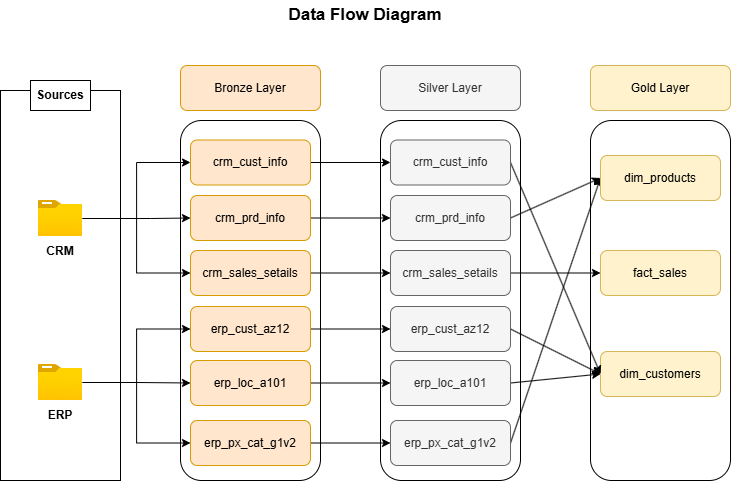

The diagram above was exported from draw.io. Its source (the exported page's mxGraphModel, read from the mxfile embedded in the PNG):
<mxGraphModel dx="1058" dy="643" grid="1" gridSize="10" guides="1" tooltips="1" connect="1" arrows="1" fold="1" page="1" pageScale="1" pageWidth="1920" pageHeight="1200" math="0" shadow="0">
  <root>
    <mxCell id="0" />
    <mxCell id="1" parent="0" />
    <mxCell id="SojwOMtYfQzhZggXxIuW-13" value="" style="rounded=1;whiteSpace=wrap;html=1;" parent="1" vertex="1">
      <mxGeometry x="630" y="210" width="140" height="360" as="geometry" />
    </mxCell>
    <mxCell id="SojwOMtYfQzhZggXxIuW-17" value="dim_customers" style="rounded=1;whiteSpace=wrap;html=1;fillColor=#fff2cc;strokeColor=#d6b656;" parent="1" vertex="1">
      <mxGeometry x="640" y="441" width="120" height="45" as="geometry" />
    </mxCell>
    <mxCell id="NUYvxAceGa--DN3CTaLO-1" value="&lt;b&gt;&lt;font style=&quot;font-size: 17px;&quot;&gt;Data Flow Diagram&lt;/font&gt;&lt;/b&gt;" style="text;html=1;align=center;verticalAlign=middle;whiteSpace=wrap;rounded=0;" parent="1" vertex="1">
      <mxGeometry x="280" y="90" width="250" height="30" as="geometry" />
    </mxCell>
    <mxCell id="NUYvxAceGa--DN3CTaLO-2" value="" style="rounded=0;whiteSpace=wrap;html=1;" parent="1" vertex="1">
      <mxGeometry x="40" y="180" width="120" height="390" as="geometry" />
    </mxCell>
    <mxCell id="NUYvxAceGa--DN3CTaLO-3" value="&lt;b&gt;Sources&lt;/b&gt;" style="text;html=1;align=center;verticalAlign=middle;whiteSpace=wrap;rounded=0;fillColor=default;strokeColor=default;" parent="1" vertex="1">
      <mxGeometry x="70" y="170" width="60" height="30" as="geometry" />
    </mxCell>
    <mxCell id="NUYvxAceGa--DN3CTaLO-10" value="" style="rounded=1;whiteSpace=wrap;html=1;" parent="1" vertex="1">
      <mxGeometry x="220" y="210" width="140" height="360" as="geometry" />
    </mxCell>
    <mxCell id="NUYvxAceGa--DN3CTaLO-11" value="Bronze Layer" style="rounded=1;whiteSpace=wrap;html=1;fillColor=#ffe6cc;strokeColor=#d79b00;" parent="1" vertex="1">
      <mxGeometry x="220" y="155" width="140" height="45" as="geometry" />
    </mxCell>
    <mxCell id="NUYvxAceGa--DN3CTaLO-12" value="" style="rounded=1;whiteSpace=wrap;html=1;" parent="1" vertex="1">
      <mxGeometry x="420" y="210" width="140" height="360" as="geometry" />
    </mxCell>
    <mxCell id="NUYvxAceGa--DN3CTaLO-13" value="Silver Layer" style="rounded=1;whiteSpace=wrap;html=1;fillColor=#f5f5f5;fontColor=#333333;strokeColor=#666666;" parent="1" vertex="1">
      <mxGeometry x="420" y="155" width="140" height="45" as="geometry" />
    </mxCell>
    <mxCell id="SojwOMtYfQzhZggXxIuW-7" style="edgeStyle=orthogonalEdgeStyle;rounded=0;orthogonalLoop=1;jettySize=auto;html=1;exitX=1;exitY=0.5;exitDx=0;exitDy=0;" parent="1" source="NUYvxAceGa--DN3CTaLO-14" target="SojwOMtYfQzhZggXxIuW-1" edge="1">
      <mxGeometry relative="1" as="geometry" />
    </mxCell>
    <mxCell id="NUYvxAceGa--DN3CTaLO-14" value="crm_cust_info" style="rounded=1;whiteSpace=wrap;html=1;fillColor=#ffe6cc;strokeColor=#d79b00;" parent="1" vertex="1">
      <mxGeometry x="230" y="229.5" width="120" height="45" as="geometry" />
    </mxCell>
    <mxCell id="SojwOMtYfQzhZggXxIuW-9" style="edgeStyle=orthogonalEdgeStyle;rounded=0;orthogonalLoop=1;jettySize=auto;html=1;entryX=0;entryY=0.5;entryDx=0;entryDy=0;" parent="1" source="NUYvxAceGa--DN3CTaLO-15" target="SojwOMtYfQzhZggXxIuW-2" edge="1">
      <mxGeometry relative="1" as="geometry" />
    </mxCell>
    <mxCell id="NUYvxAceGa--DN3CTaLO-15" value="crm_prd_info" style="rounded=1;whiteSpace=wrap;html=1;fillColor=#ffe6cc;strokeColor=#d79b00;" parent="1" vertex="1">
      <mxGeometry x="230" y="285" width="120" height="45" as="geometry" />
    </mxCell>
    <mxCell id="SojwOMtYfQzhZggXxIuW-8" style="edgeStyle=orthogonalEdgeStyle;rounded=0;orthogonalLoop=1;jettySize=auto;html=1;" parent="1" source="NUYvxAceGa--DN3CTaLO-16" target="SojwOMtYfQzhZggXxIuW-3" edge="1">
      <mxGeometry relative="1" as="geometry" />
    </mxCell>
    <mxCell id="NUYvxAceGa--DN3CTaLO-16" value="crm_sales_setails" style="rounded=1;whiteSpace=wrap;html=1;fillColor=#ffe6cc;strokeColor=#d79b00;" parent="1" vertex="1">
      <mxGeometry x="230" y="340" width="120" height="45" as="geometry" />
    </mxCell>
    <mxCell id="SojwOMtYfQzhZggXxIuW-10" style="edgeStyle=orthogonalEdgeStyle;rounded=0;orthogonalLoop=1;jettySize=auto;html=1;entryX=0;entryY=0.5;entryDx=0;entryDy=0;" parent="1" source="NUYvxAceGa--DN3CTaLO-17" target="SojwOMtYfQzhZggXxIuW-4" edge="1">
      <mxGeometry relative="1" as="geometry" />
    </mxCell>
    <mxCell id="NUYvxAceGa--DN3CTaLO-17" value="erp_cust_az12" style="rounded=1;whiteSpace=wrap;html=1;fillColor=#ffe6cc;strokeColor=#d79b00;" parent="1" vertex="1">
      <mxGeometry x="230" y="396" width="120" height="45" as="geometry" />
    </mxCell>
    <mxCell id="SojwOMtYfQzhZggXxIuW-11" style="edgeStyle=orthogonalEdgeStyle;rounded=0;orthogonalLoop=1;jettySize=auto;html=1;entryX=0;entryY=0.5;entryDx=0;entryDy=0;" parent="1" source="NUYvxAceGa--DN3CTaLO-18" target="SojwOMtYfQzhZggXxIuW-5" edge="1">
      <mxGeometry relative="1" as="geometry" />
    </mxCell>
    <mxCell id="NUYvxAceGa--DN3CTaLO-18" value="erp_loc_a101" style="rounded=1;whiteSpace=wrap;html=1;fillColor=#ffe6cc;strokeColor=#d79b00;" parent="1" vertex="1">
      <mxGeometry x="230" y="450" width="120" height="45" as="geometry" />
    </mxCell>
    <mxCell id="SojwOMtYfQzhZggXxIuW-12" style="edgeStyle=orthogonalEdgeStyle;rounded=0;orthogonalLoop=1;jettySize=auto;html=1;entryX=0;entryY=0.5;entryDx=0;entryDy=0;" parent="1" source="NUYvxAceGa--DN3CTaLO-19" target="SojwOMtYfQzhZggXxIuW-6" edge="1">
      <mxGeometry relative="1" as="geometry" />
    </mxCell>
    <mxCell id="NUYvxAceGa--DN3CTaLO-19" value="erp_px_cat_g1v2" style="rounded=1;whiteSpace=wrap;html=1;fillColor=#ffe6cc;strokeColor=#d79b00;" parent="1" vertex="1">
      <mxGeometry x="230" y="510" width="120" height="45" as="geometry" />
    </mxCell>
    <mxCell id="NUYvxAceGa--DN3CTaLO-20" value="" style="group" parent="1" vertex="1" connectable="0">
      <mxGeometry x="70" y="454" width="60" height="66" as="geometry" />
    </mxCell>
    <mxCell id="NUYvxAceGa--DN3CTaLO-6" value="" style="image;aspect=fixed;html=1;points=[];align=center;fontSize=12;image=img/lib/azure2/general/Folder_Blank.svg;" parent="NUYvxAceGa--DN3CTaLO-20" vertex="1">
      <mxGeometry x="7.819999999999993" width="44.36" height="36" as="geometry" />
    </mxCell>
    <mxCell id="NUYvxAceGa--DN3CTaLO-8" value="&lt;b&gt;ERP&lt;/b&gt;" style="text;html=1;align=center;verticalAlign=middle;whiteSpace=wrap;rounded=0;" parent="NUYvxAceGa--DN3CTaLO-20" vertex="1">
      <mxGeometry y="36" width="60" height="30" as="geometry" />
    </mxCell>
    <mxCell id="NUYvxAceGa--DN3CTaLO-21" value="" style="group" parent="1" vertex="1" connectable="0">
      <mxGeometry x="70" y="290" width="60" height="66" as="geometry" />
    </mxCell>
    <mxCell id="NUYvxAceGa--DN3CTaLO-5" value="" style="image;aspect=fixed;html=1;points=[];align=center;fontSize=12;image=img/lib/azure2/general/Folder_Blank.svg;" parent="NUYvxAceGa--DN3CTaLO-21" vertex="1">
      <mxGeometry x="7.819999999999993" width="44.36" height="36" as="geometry" />
    </mxCell>
    <mxCell id="NUYvxAceGa--DN3CTaLO-7" value="&lt;b&gt;CRM&lt;/b&gt;" style="text;html=1;align=center;verticalAlign=middle;whiteSpace=wrap;rounded=0;" parent="NUYvxAceGa--DN3CTaLO-21" vertex="1">
      <mxGeometry y="36" width="60" height="30" as="geometry" />
    </mxCell>
    <mxCell id="NUYvxAceGa--DN3CTaLO-24" style="edgeStyle=orthogonalEdgeStyle;rounded=0;orthogonalLoop=1;jettySize=auto;html=1;entryX=0;entryY=0.5;entryDx=0;entryDy=0;" parent="1" source="NUYvxAceGa--DN3CTaLO-5" target="NUYvxAceGa--DN3CTaLO-15" edge="1">
      <mxGeometry relative="1" as="geometry">
        <Array as="points">
          <mxPoint x="190" y="308" />
          <mxPoint x="190" y="308" />
        </Array>
      </mxGeometry>
    </mxCell>
    <mxCell id="NUYvxAceGa--DN3CTaLO-25" style="edgeStyle=orthogonalEdgeStyle;rounded=0;orthogonalLoop=1;jettySize=auto;html=1;entryX=0;entryY=0.5;entryDx=0;entryDy=0;" parent="1" source="NUYvxAceGa--DN3CTaLO-5" target="NUYvxAceGa--DN3CTaLO-14" edge="1">
      <mxGeometry relative="1" as="geometry" />
    </mxCell>
    <mxCell id="NUYvxAceGa--DN3CTaLO-29" style="edgeStyle=orthogonalEdgeStyle;rounded=0;orthogonalLoop=1;jettySize=auto;html=1;entryX=0;entryY=0.5;entryDx=0;entryDy=0;" parent="1" source="NUYvxAceGa--DN3CTaLO-5" target="NUYvxAceGa--DN3CTaLO-16" edge="1">
      <mxGeometry relative="1" as="geometry" />
    </mxCell>
    <mxCell id="NUYvxAceGa--DN3CTaLO-30" style="edgeStyle=orthogonalEdgeStyle;rounded=0;orthogonalLoop=1;jettySize=auto;html=1;" parent="1" source="NUYvxAceGa--DN3CTaLO-6" target="NUYvxAceGa--DN3CTaLO-18" edge="1">
      <mxGeometry relative="1" as="geometry" />
    </mxCell>
    <mxCell id="NUYvxAceGa--DN3CTaLO-31" style="edgeStyle=orthogonalEdgeStyle;rounded=0;orthogonalLoop=1;jettySize=auto;html=1;entryX=0;entryY=0.5;entryDx=0;entryDy=0;" parent="1" source="NUYvxAceGa--DN3CTaLO-6" target="NUYvxAceGa--DN3CTaLO-17" edge="1">
      <mxGeometry relative="1" as="geometry" />
    </mxCell>
    <mxCell id="NUYvxAceGa--DN3CTaLO-32" style="edgeStyle=orthogonalEdgeStyle;rounded=0;orthogonalLoop=1;jettySize=auto;html=1;entryX=0;entryY=0.5;entryDx=0;entryDy=0;" parent="1" source="NUYvxAceGa--DN3CTaLO-6" target="NUYvxAceGa--DN3CTaLO-19" edge="1">
      <mxGeometry relative="1" as="geometry" />
    </mxCell>
    <mxCell id="Y9xcvnEmC0oR_sJDcTGN-1" style="rounded=0;orthogonalLoop=1;jettySize=auto;html=1;exitX=1;exitY=0.5;exitDx=0;exitDy=0;entryX=0;entryY=0.5;entryDx=0;entryDy=0;" edge="1" parent="1" source="SojwOMtYfQzhZggXxIuW-1" target="SojwOMtYfQzhZggXxIuW-17">
      <mxGeometry relative="1" as="geometry" />
    </mxCell>
    <mxCell id="SojwOMtYfQzhZggXxIuW-1" value="crm_cust_info" style="rounded=1;whiteSpace=wrap;html=1;fillColor=#f5f5f5;strokeColor=#666666;fontColor=#333333;" parent="1" vertex="1">
      <mxGeometry x="430" y="229.5" width="120" height="45" as="geometry" />
    </mxCell>
    <mxCell id="Y9xcvnEmC0oR_sJDcTGN-2" style="rounded=0;orthogonalLoop=1;jettySize=auto;html=1;exitX=1;exitY=0.5;exitDx=0;exitDy=0;entryX=0;entryY=0.5;entryDx=0;entryDy=0;" edge="1" parent="1" source="SojwOMtYfQzhZggXxIuW-2" target="SojwOMtYfQzhZggXxIuW-16">
      <mxGeometry relative="1" as="geometry" />
    </mxCell>
    <mxCell id="SojwOMtYfQzhZggXxIuW-2" value="crm_prd_info" style="rounded=1;whiteSpace=wrap;html=1;fillColor=#f5f5f5;strokeColor=#666666;fontColor=#333333;" parent="1" vertex="1">
      <mxGeometry x="430" y="285" width="120" height="45" as="geometry" />
    </mxCell>
    <mxCell id="Y9xcvnEmC0oR_sJDcTGN-3" style="rounded=0;orthogonalLoop=1;jettySize=auto;html=1;exitX=1;exitY=0.5;exitDx=0;exitDy=0;entryX=0;entryY=0.5;entryDx=0;entryDy=0;" edge="1" parent="1" source="SojwOMtYfQzhZggXxIuW-3" target="SojwOMtYfQzhZggXxIuW-18">
      <mxGeometry relative="1" as="geometry" />
    </mxCell>
    <mxCell id="SojwOMtYfQzhZggXxIuW-3" value="crm_sales_setails" style="rounded=1;whiteSpace=wrap;html=1;fillColor=#f5f5f5;strokeColor=#666666;fontColor=#333333;" parent="1" vertex="1">
      <mxGeometry x="430" y="340" width="120" height="45" as="geometry" />
    </mxCell>
    <mxCell id="Y9xcvnEmC0oR_sJDcTGN-4" style="rounded=0;orthogonalLoop=1;jettySize=auto;html=1;exitX=1;exitY=0.5;exitDx=0;exitDy=0;entryX=0;entryY=0.5;entryDx=0;entryDy=0;" edge="1" parent="1" source="SojwOMtYfQzhZggXxIuW-4" target="SojwOMtYfQzhZggXxIuW-17">
      <mxGeometry relative="1" as="geometry" />
    </mxCell>
    <mxCell id="SojwOMtYfQzhZggXxIuW-4" value="erp_cust_az12" style="rounded=1;whiteSpace=wrap;html=1;fillColor=#f5f5f5;strokeColor=#666666;fontColor=#333333;" parent="1" vertex="1">
      <mxGeometry x="430" y="396" width="120" height="45" as="geometry" />
    </mxCell>
    <mxCell id="Y9xcvnEmC0oR_sJDcTGN-5" style="rounded=0;orthogonalLoop=1;jettySize=auto;html=1;exitX=1;exitY=0.5;exitDx=0;exitDy=0;entryX=0;entryY=0.5;entryDx=0;entryDy=0;" edge="1" parent="1" source="SojwOMtYfQzhZggXxIuW-5" target="SojwOMtYfQzhZggXxIuW-17">
      <mxGeometry relative="1" as="geometry" />
    </mxCell>
    <mxCell id="SojwOMtYfQzhZggXxIuW-5" value="erp_loc_a101" style="rounded=1;whiteSpace=wrap;html=1;fillColor=#f5f5f5;strokeColor=#666666;fontColor=#333333;" parent="1" vertex="1">
      <mxGeometry x="430" y="450" width="120" height="45" as="geometry" />
    </mxCell>
    <mxCell id="Y9xcvnEmC0oR_sJDcTGN-6" style="rounded=0;orthogonalLoop=1;jettySize=auto;html=1;exitX=1;exitY=0.5;exitDx=0;exitDy=0;entryX=0;entryY=0.5;entryDx=0;entryDy=0;" edge="1" parent="1" source="SojwOMtYfQzhZggXxIuW-6" target="SojwOMtYfQzhZggXxIuW-16">
      <mxGeometry relative="1" as="geometry" />
    </mxCell>
    <mxCell id="SojwOMtYfQzhZggXxIuW-6" value="erp_px_cat_g1v2" style="rounded=1;whiteSpace=wrap;html=1;fillColor=#f5f5f5;strokeColor=#666666;fontColor=#333333;" parent="1" vertex="1">
      <mxGeometry x="430" y="510" width="120" height="45" as="geometry" />
    </mxCell>
    <mxCell id="SojwOMtYfQzhZggXxIuW-14" value="Gold Layer" style="rounded=1;whiteSpace=wrap;html=1;fillColor=#fff2cc;strokeColor=#d6b656;" parent="1" vertex="1">
      <mxGeometry x="630" y="155" width="140" height="45" as="geometry" />
    </mxCell>
    <mxCell id="SojwOMtYfQzhZggXxIuW-16" value="dim_products" style="rounded=1;whiteSpace=wrap;html=1;fillColor=#fff2cc;strokeColor=#d6b656;" parent="1" vertex="1">
      <mxGeometry x="640" y="245" width="120" height="45" as="geometry" />
    </mxCell>
    <mxCell id="SojwOMtYfQzhZggXxIuW-18" value="fact_sales" style="rounded=1;whiteSpace=wrap;html=1;fillColor=#fff2cc;strokeColor=#d6b656;" parent="1" vertex="1">
      <mxGeometry x="640" y="340" width="120" height="45" as="geometry" />
    </mxCell>
  </root>
</mxGraphModel>